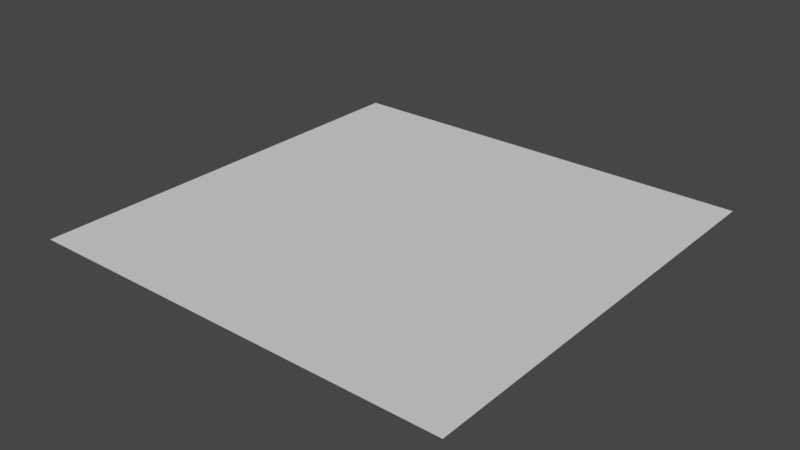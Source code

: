 # Source: terrain.blend  (saved by Blender 2.93.21; exported with 4.5.12 LTS)
import bpy
from mathutils import Matrix  # noqa: F401  (used for matrix-valued properties, if any)

bpy.ops.wm.read_factory_settings(use_empty=True)
scene = bpy.context.scene
scene.name = 'Scene'

# ---- collections
col_collection = bpy.data.collections.new('Collection'); scene.collection.children.link(col_collection)

# ---- world
world_world = bpy.data.worlds.new('World'); scene.world = world_world
world_world.use_nodes = True; world_world.node_tree.nodes.clear()
_N = world_world.node_tree.nodes; _L = world_world.node_tree.links
n0 = _N.new('ShaderNodeOutputWorld'); n0.name = 'World Output'; n0.location = (300, 300)
n1 = _N.new('ShaderNodeBackground'); n1.name = 'Background'; n1.location = (10, 300)
n1.inputs[0].default_value = (0.05088, 0.05088, 0.05088, 1.0)
_L.new(n1.outputs[0], n0.inputs[0])
n0.is_active_output = True
world_world.color = (0.05088, 0.05088, 0.05088)
world_world.use_sun_shadow = False
world_world.sun_shadow_jitter_overblur = 0.0

# ---- meshes
me_plane_001 = bpy.data.meshes.new('Plane.001')
me_plane_001.from_pydata([(11.12, 11.12, 0.0), (-11.12, 11.12, 0.0), (11.12, -11.12, 0.0), (-11.12, -11.12, 0.0)], [], [(1, 2, 0), (1, 3, 2)])
_uv = me_plane_001.uv_layers.new(name='UVMap')
_uv.uv.foreach_set('vector', [1.0, 0.0, 0.0, 1.0, 0.0, 0.0, 1.0, 0.0, 1.0, 1.0, 0.0, 1.0])
me_plane_001.use_remesh_fix_poles = True
me_plane_001.use_remesh_preserve_attributes = False
me_plane_001.update()

# ---- objects
ob_plane = bpy.data.objects.new('Plane', me_plane_001)

# ---- transforms, parenting, visibility, modifiers, constraints
ob_plane.location = (0.0, 0.0, 0.0)

# ---- collection membership
col_collection.objects.link(ob_plane)

# ---- scene / render settings (as saved in the file)
scene.frame_start = 1; scene.frame_end = 250; scene.frame_set(1)
scene.render.engine = 'BLENDER_EEVEE_NEXT'
scene.cycles.use_denoising = False
scene.cycles.samples = 128
scene.cycles.sampling_pattern = 'TABULATED_SOBOL'
scene.cycles.use_adaptive_sampling = False
scene.cycles.use_light_tree = False
scene.view_settings.view_transform = 'Filmic'
bpy.context.view_layer.update()

# ---- added for rendering (the .blend has no active camera and no usable light): camera, sun
cam_auto = bpy.data.cameras.new('AutoCamera')
cam_auto.lens = 50.0
cam_auto.sensor_width = 36.0
cam_auto.clip_end = 1000.0
ob_auto_camera = bpy.data.objects.new('AutoCamera', cam_auto)
scene.collection.objects.link(ob_auto_camera)
ob_auto_camera.location = (29.089, -34.9068, 23.2712)
ob_auto_camera.rotation_euler = (1.09748, -7.21219e-08, 0.694738)
scene.camera = ob_auto_camera
light_auto_sun = bpy.data.lights.new('AutoSun', 'SUN')
light_auto_sun.energy = 3.0
light_auto_sun.angle = 0.0523599
ob_auto_sun = bpy.data.objects.new('AutoSun', light_auto_sun)
scene.collection.objects.link(ob_auto_sun)
ob_auto_sun.rotation_euler = (0.872665, 0.174533, 0.523599)
bpy.context.view_layer.update()
